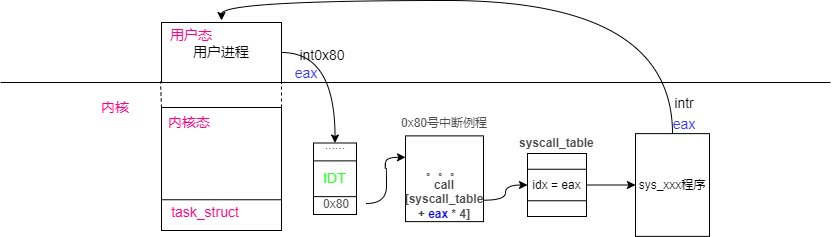

The diagram above was exported from draw.io. Its source (the exported page's mxGraphModel, read from the mxfile embedded in the PNG):
<mxGraphModel dx="1438" dy="575" grid="0" gridSize="10" guides="1" tooltips="1" connect="1" arrows="1" fold="1" page="0" pageScale="1" pageWidth="827" pageHeight="1169" math="0" shadow="0">
  <root>
    <mxCell id="0" />
    <mxCell id="1" parent="0" />
    <mxCell id="7aoB4iQvVOfUcxaLMW1a-4" value="" style="endArrow=none;html=1;rounded=0;fontSize=14;" edge="1" parent="1">
      <mxGeometry width="50" height="50" relative="1" as="geometry">
        <mxPoint x="-231" y="249" as="sourcePoint" />
        <mxPoint x="599" y="249" as="targetPoint" />
      </mxGeometry>
    </mxCell>
    <mxCell id="7aoB4iQvVOfUcxaLMW1a-6" value="&lt;font color=&quot;#ff0080&quot;&gt;内核&lt;/font&gt;" style="text;html=1;strokeColor=none;fillColor=none;align=center;verticalAlign=middle;whiteSpace=wrap;rounded=0;fontSize=14;" vertex="1" parent="1">
      <mxGeometry x="-146" y="259" width="60" height="30" as="geometry" />
    </mxCell>
    <mxCell id="7aoB4iQvVOfUcxaLMW1a-18" style="edgeStyle=orthogonalEdgeStyle;rounded=0;orthogonalLoop=1;jettySize=auto;html=1;exitX=1;exitY=0.5;exitDx=0;exitDy=0;entryX=0.5;entryY=0;entryDx=0;entryDy=0;fontSize=14;fontColor=#000000;curved=1;" edge="1" parent="1" source="7aoB4iQvVOfUcxaLMW1a-7" target="7aoB4iQvVOfUcxaLMW1a-25">
      <mxGeometry relative="1" as="geometry" />
    </mxCell>
    <mxCell id="7aoB4iQvVOfUcxaLMW1a-7" value="&lt;font color=&quot;#000000&quot;&gt;用户进程&lt;/font&gt;" style="rounded=0;whiteSpace=wrap;html=1;fontSize=14;fontColor=#FF0080;" vertex="1" parent="1">
      <mxGeometry x="-70" y="189" width="120" height="60" as="geometry" />
    </mxCell>
    <mxCell id="7aoB4iQvVOfUcxaLMW1a-9" value="" style="rounded=0;whiteSpace=wrap;html=1;fontSize=14;fontColor=#000000;" vertex="1" parent="1">
      <mxGeometry x="-70" y="274" width="120" height="123" as="geometry" />
    </mxCell>
    <mxCell id="7aoB4iQvVOfUcxaLMW1a-10" value="" style="endArrow=none;dashed=1;html=1;rounded=0;fontSize=14;fontColor=#000000;exitX=0;exitY=0;exitDx=0;exitDy=0;" edge="1" parent="1" source="7aoB4iQvVOfUcxaLMW1a-9">
      <mxGeometry width="50" height="50" relative="1" as="geometry">
        <mxPoint x="-132" y="374" as="sourcePoint" />
        <mxPoint x="-71" y="248" as="targetPoint" />
      </mxGeometry>
    </mxCell>
    <mxCell id="7aoB4iQvVOfUcxaLMW1a-12" value="" style="endArrow=none;dashed=1;html=1;rounded=0;fontSize=14;fontColor=#000000;entryX=1;entryY=1;entryDx=0;entryDy=0;exitX=1;exitY=0;exitDx=0;exitDy=0;" edge="1" parent="1" source="7aoB4iQvVOfUcxaLMW1a-9" target="7aoB4iQvVOfUcxaLMW1a-7">
      <mxGeometry width="50" height="50" relative="1" as="geometry">
        <mxPoint x="102" y="361" as="sourcePoint" />
        <mxPoint x="152" y="311" as="targetPoint" />
      </mxGeometry>
    </mxCell>
    <mxCell id="7aoB4iQvVOfUcxaLMW1a-16" value="int0x80" style="text;html=1;strokeColor=none;fillColor=none;align=center;verticalAlign=middle;whiteSpace=wrap;rounded=0;fontSize=14;fontColor=#000000;" vertex="1" parent="1">
      <mxGeometry x="61" y="207" width="60" height="30" as="geometry" />
    </mxCell>
    <mxCell id="7aoB4iQvVOfUcxaLMW1a-21" value="&lt;font color=&quot;#3333ff&quot;&gt;eax&lt;/font&gt;" style="text;html=1;strokeColor=none;fillColor=none;align=center;verticalAlign=middle;whiteSpace=wrap;rounded=0;fontSize=14;fontColor=#000000;" vertex="1" parent="1">
      <mxGeometry x="45" y="225" width="60" height="30" as="geometry" />
    </mxCell>
    <mxCell id="7aoB4iQvVOfUcxaLMW1a-5" value="&lt;font color=&quot;#ff0080&quot;&gt;用户态&lt;/font&gt;" style="text;html=1;strokeColor=none;fillColor=none;align=center;verticalAlign=middle;whiteSpace=wrap;rounded=0;fontSize=14;" vertex="1" parent="1">
      <mxGeometry x="-70" y="187" width="60" height="30" as="geometry" />
    </mxCell>
    <mxCell id="7aoB4iQvVOfUcxaLMW1a-22" value="&lt;font color=&quot;#ff0080&quot;&gt;内核态&lt;/font&gt;" style="text;html=1;strokeColor=none;fillColor=none;align=center;verticalAlign=middle;whiteSpace=wrap;rounded=0;fontSize=14;" vertex="1" parent="1">
      <mxGeometry x="-72" y="274" width="60" height="30" as="geometry" />
    </mxCell>
    <mxCell id="7aoB4iQvVOfUcxaLMW1a-23" value="&lt;font color=&quot;#ff0080&quot;&gt;task_struct&lt;/font&gt;" style="text;html=1;strokeColor=none;fillColor=none;align=center;verticalAlign=middle;whiteSpace=wrap;rounded=0;fontSize=14;" vertex="1" parent="1">
      <mxGeometry x="-56" y="364" width="60" height="30" as="geometry" />
    </mxCell>
    <mxCell id="7aoB4iQvVOfUcxaLMW1a-24" style="rounded=0;orthogonalLoop=1;jettySize=auto;html=1;exitX=0;exitY=0.75;exitDx=0;exitDy=0;entryX=1;entryY=0.75;entryDx=0;entryDy=0;fontSize=14;fontColor=#3333FF;endArrow=none;endFill=0;" edge="1" parent="1" source="7aoB4iQvVOfUcxaLMW1a-9" target="7aoB4iQvVOfUcxaLMW1a-9">
      <mxGeometry relative="1" as="geometry" />
    </mxCell>
    <mxCell id="7aoB4iQvVOfUcxaLMW1a-25" value="&lt;font color=&quot;#33ff33&quot;&gt;IDT&lt;/font&gt;" style="rounded=0;whiteSpace=wrap;html=1;fontSize=14;fontColor=#3333FF;" vertex="1" parent="1">
      <mxGeometry x="82" y="309.5" width="43" height="71.5" as="geometry" />
    </mxCell>
    <mxCell id="7aoB4iQvVOfUcxaLMW1a-26" style="edgeStyle=none;rounded=0;orthogonalLoop=1;jettySize=auto;html=1;exitX=0;exitY=0.75;exitDx=0;exitDy=0;entryX=1;entryY=0.75;entryDx=0;entryDy=0;fontSize=14;fontColor=#33FF33;endArrow=none;endFill=0;" edge="1" parent="1" source="7aoB4iQvVOfUcxaLMW1a-25" target="7aoB4iQvVOfUcxaLMW1a-25">
      <mxGeometry relative="1" as="geometry" />
    </mxCell>
    <mxCell id="7aoB4iQvVOfUcxaLMW1a-31" style="edgeStyle=orthogonalEdgeStyle;rounded=0;orthogonalLoop=1;jettySize=auto;html=1;exitX=1;exitY=0.5;exitDx=0;exitDy=0;entryX=0;entryY=0.25;entryDx=0;entryDy=0;fontSize=8;fontColor=#4D4D4D;endArrow=classic;endFill=1;curved=1;" edge="1" parent="1" source="7aoB4iQvVOfUcxaLMW1a-27" target="7aoB4iQvVOfUcxaLMW1a-32">
      <mxGeometry relative="1" as="geometry">
        <mxPoint x="176" y="323" as="targetPoint" />
      </mxGeometry>
    </mxCell>
    <mxCell id="7aoB4iQvVOfUcxaLMW1a-27" value="&lt;font color=&quot;#4d4d4d&quot; style=&quot;font-size: 8px;&quot;&gt;0x80&lt;/font&gt;" style="text;html=1;strokeColor=none;fillColor=none;align=center;verticalAlign=middle;whiteSpace=wrap;rounded=0;fontSize=14;fontColor=#33FF33;" vertex="1" parent="1">
      <mxGeometry x="75" y="355" width="60" height="30" as="geometry" />
    </mxCell>
    <mxCell id="7aoB4iQvVOfUcxaLMW1a-28" style="edgeStyle=none;rounded=0;orthogonalLoop=1;jettySize=auto;html=1;exitX=0;exitY=0.25;exitDx=0;exitDy=0;entryX=1;entryY=0.25;entryDx=0;entryDy=0;fontSize=8;fontColor=#4D4D4D;endArrow=none;endFill=0;" edge="1" parent="1" source="7aoB4iQvVOfUcxaLMW1a-25" target="7aoB4iQvVOfUcxaLMW1a-25">
      <mxGeometry relative="1" as="geometry" />
    </mxCell>
    <mxCell id="7aoB4iQvVOfUcxaLMW1a-29" value="&lt;font color=&quot;#4d4d4d&quot;&gt;&lt;span style=&quot;font-size: 8px;&quot;&gt;......&lt;/span&gt;&lt;/font&gt;" style="text;html=1;strokeColor=none;fillColor=none;align=center;verticalAlign=middle;whiteSpace=wrap;rounded=0;fontSize=14;fontColor=#33FF33;" vertex="1" parent="1">
      <mxGeometry x="73.5" y="296" width="60" height="30" as="geometry" />
    </mxCell>
    <mxCell id="7aoB4iQvVOfUcxaLMW1a-36" style="edgeStyle=orthogonalEdgeStyle;curved=1;rounded=0;orthogonalLoop=1;jettySize=auto;html=1;exitX=1;exitY=0.75;exitDx=0;exitDy=0;fontSize=8;fontColor=#0000FF;endArrow=classic;endFill=1;" edge="1" parent="1" source="7aoB4iQvVOfUcxaLMW1a-32" target="7aoB4iQvVOfUcxaLMW1a-35">
      <mxGeometry relative="1" as="geometry" />
    </mxCell>
    <mxCell id="7aoB4iQvVOfUcxaLMW1a-32" value="。。。&lt;br&gt;&lt;span style=&quot;font-size: 8px;&quot;&gt;&amp;nbsp;&lt;/span&gt;" style="rounded=0;whiteSpace=wrap;html=1;fontSize=8;fontColor=#4D4D4D;" vertex="1" parent="1">
      <mxGeometry x="174" y="302.38" width="78" height="85.75" as="geometry" />
    </mxCell>
    <mxCell id="7aoB4iQvVOfUcxaLMW1a-33" value="0x80号中断例程" style="text;html=1;strokeColor=none;fillColor=none;align=center;verticalAlign=middle;whiteSpace=wrap;rounded=0;fontSize=8;fontColor=#4D4D4D;" vertex="1" parent="1">
      <mxGeometry x="162" y="274" width="102" height="32.13" as="geometry" />
    </mxCell>
    <mxCell id="7aoB4iQvVOfUcxaLMW1a-34" value="&lt;b&gt;call [syscall_table + &lt;font color=&quot;#0000ff&quot;&gt;eax&lt;/font&gt; * 4]&lt;/b&gt;" style="text;html=1;strokeColor=none;fillColor=none;align=center;verticalAlign=middle;whiteSpace=wrap;rounded=0;fontSize=8;fontColor=#4D4D4D;" vertex="1" parent="1">
      <mxGeometry x="183" y="351" width="60" height="30" as="geometry" />
    </mxCell>
    <mxCell id="7aoB4iQvVOfUcxaLMW1a-43" style="edgeStyle=none;rounded=0;orthogonalLoop=1;jettySize=auto;html=1;exitX=0;exitY=0.75;exitDx=0;exitDy=0;fontSize=8;fontColor=#000000;endArrow=none;endFill=0;entryX=1;entryY=0.75;entryDx=0;entryDy=0;" edge="1" parent="1" source="7aoB4iQvVOfUcxaLMW1a-35" target="7aoB4iQvVOfUcxaLMW1a-35">
      <mxGeometry relative="1" as="geometry">
        <mxPoint x="362.800048828125" y="367" as="targetPoint" />
      </mxGeometry>
    </mxCell>
    <mxCell id="7aoB4iQvVOfUcxaLMW1a-46" style="edgeStyle=orthogonalEdgeStyle;rounded=0;orthogonalLoop=1;jettySize=auto;html=1;exitX=1;exitY=0.5;exitDx=0;exitDy=0;entryX=0;entryY=0.5;entryDx=0;entryDy=0;fontSize=8;fontColor=#000000;endArrow=classic;endFill=1;curved=1;" edge="1" parent="1" source="7aoB4iQvVOfUcxaLMW1a-35" target="7aoB4iQvVOfUcxaLMW1a-45">
      <mxGeometry relative="1" as="geometry" />
    </mxCell>
    <mxCell id="7aoB4iQvVOfUcxaLMW1a-35" value="&lt;font color=&quot;#000000&quot;&gt;idx = eax&lt;/font&gt;" style="text;html=1;strokeColor=default;fillColor=none;align=center;verticalAlign=middle;whiteSpace=wrap;rounded=0;fontSize=8;fontColor=#0000FF;" vertex="1" parent="1">
      <mxGeometry x="296" y="320" width="59" height="63" as="geometry" />
    </mxCell>
    <mxCell id="7aoB4iQvVOfUcxaLMW1a-40" value="intr" style="text;html=1;strokeColor=none;fillColor=none;align=center;verticalAlign=middle;whiteSpace=wrap;rounded=0;fontSize=14;fontColor=#000000;" vertex="1" parent="1">
      <mxGeometry x="423" y="255" width="60" height="30" as="geometry" />
    </mxCell>
    <mxCell id="7aoB4iQvVOfUcxaLMW1a-42" style="rounded=0;orthogonalLoop=1;jettySize=auto;html=1;exitX=0;exitY=0.25;exitDx=0;exitDy=0;entryX=1;entryY=0.25;entryDx=0;entryDy=0;fontSize=8;fontColor=#000000;endArrow=none;endFill=0;" edge="1" parent="1" source="7aoB4iQvVOfUcxaLMW1a-35" target="7aoB4iQvVOfUcxaLMW1a-35">
      <mxGeometry relative="1" as="geometry" />
    </mxCell>
    <mxCell id="7aoB4iQvVOfUcxaLMW1a-44" value="&lt;b style=&quot;color: rgb(77, 77, 77); font-family: Helvetica; font-size: 8px; font-style: normal; font-variant-ligatures: normal; font-variant-caps: normal; letter-spacing: normal; orphans: 2; text-align: center; text-indent: 0px; text-transform: none; widows: 2; word-spacing: 0px; -webkit-text-stroke-width: 0px; background-color: rgb(255, 255, 255); text-decoration-thickness: initial; text-decoration-style: initial; text-decoration-color: initial;&quot;&gt;syscall_table&lt;/b&gt;" style="text;whiteSpace=wrap;html=1;fontSize=8;fontColor=#000000;" vertex="1" parent="1">
      <mxGeometry x="286.000048828125" y="295.9999755859375" width="95" height="24" as="geometry" />
    </mxCell>
    <mxCell id="7aoB4iQvVOfUcxaLMW1a-47" style="edgeStyle=orthogonalEdgeStyle;curved=1;rounded=0;orthogonalLoop=1;jettySize=auto;html=1;exitX=0.5;exitY=0;exitDx=0;exitDy=0;entryX=1;entryY=0;entryDx=0;entryDy=0;fontSize=8;fontColor=#000000;endArrow=classic;endFill=1;" edge="1" parent="1" source="7aoB4iQvVOfUcxaLMW1a-45" target="7aoB4iQvVOfUcxaLMW1a-5">
      <mxGeometry relative="1" as="geometry" />
    </mxCell>
    <mxCell id="7aoB4iQvVOfUcxaLMW1a-45" value="sys_xxx程序" style="rounded=0;whiteSpace=wrap;html=1;fontSize=8;fontColor=#000000;strokeColor=default;" vertex="1" parent="1">
      <mxGeometry x="404" y="300.13" width="74" height="102.75" as="geometry" />
    </mxCell>
    <mxCell id="7aoB4iQvVOfUcxaLMW1a-49" value="&lt;font color=&quot;#3333ff&quot;&gt;eax&lt;/font&gt;" style="text;html=1;strokeColor=none;fillColor=none;align=center;verticalAlign=middle;whiteSpace=wrap;rounded=0;fontSize=14;fontColor=#000000;" vertex="1" parent="1">
      <mxGeometry x="423" y="276" width="60" height="30" as="geometry" />
    </mxCell>
  </root>
</mxGraphModel>